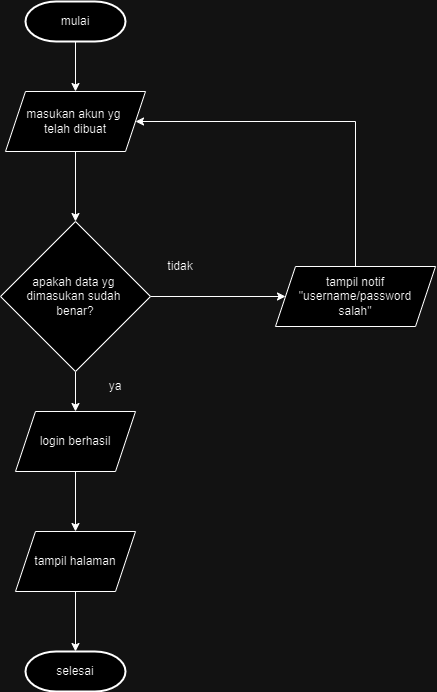

The diagram above was exported from draw.io. Its source (the exported page's mxGraphModel, read from the mxfile embedded in the PNG):
<mxGraphModel dx="1477" dy="589" grid="1" gridSize="10" guides="1" tooltips="1" connect="1" arrows="1" fold="1" page="1" pageScale="1" pageWidth="827" pageHeight="1169" math="0" shadow="0">
  <root>
    <mxCell id="0" />
    <mxCell id="1" parent="0" />
    <mxCell id="L_NpLWuAcxeIB8sSnzvU-6" style="edgeStyle=orthogonalEdgeStyle;rounded=0;orthogonalLoop=1;jettySize=auto;html=1;exitX=0.5;exitY=1;exitDx=0;exitDy=0;exitPerimeter=0;entryX=0.5;entryY=0;entryDx=0;entryDy=0;" parent="1" source="wcCLiDUzZliT1LkMHycl-1" target="wcCLiDUzZliT1LkMHycl-2" edge="1">
      <mxGeometry relative="1" as="geometry" />
    </mxCell>
    <mxCell id="wcCLiDUzZliT1LkMHycl-1" value="mulai" style="strokeWidth=2;html=1;shape=mxgraph.flowchart.terminator;whiteSpace=wrap;" parent="1" vertex="1">
      <mxGeometry x="320" y="60" width="100" height="40" as="geometry" />
    </mxCell>
    <mxCell id="L_NpLWuAcxeIB8sSnzvU-7" style="edgeStyle=orthogonalEdgeStyle;rounded=0;orthogonalLoop=1;jettySize=auto;html=1;exitX=0.5;exitY=1;exitDx=0;exitDy=0;entryX=0.5;entryY=0;entryDx=0;entryDy=0;" parent="1" source="wcCLiDUzZliT1LkMHycl-2" target="wcCLiDUzZliT1LkMHycl-3" edge="1">
      <mxGeometry relative="1" as="geometry" />
    </mxCell>
    <mxCell id="wcCLiDUzZliT1LkMHycl-2" value="masukan akun yg&amp;nbsp;&lt;div&gt;telah dibuat&lt;/div&gt;" style="shape=parallelogram;perimeter=parallelogramPerimeter;whiteSpace=wrap;html=1;fixedSize=1;" parent="1" vertex="1">
      <mxGeometry x="300" y="150" width="140" height="60" as="geometry" />
    </mxCell>
    <mxCell id="L_NpLWuAcxeIB8sSnzvU-8" style="edgeStyle=orthogonalEdgeStyle;rounded=0;orthogonalLoop=1;jettySize=auto;html=1;exitX=0.5;exitY=1;exitDx=0;exitDy=0;entryX=0.5;entryY=0;entryDx=0;entryDy=0;" parent="1" source="wcCLiDUzZliT1LkMHycl-3" target="L_NpLWuAcxeIB8sSnzvU-1" edge="1">
      <mxGeometry relative="1" as="geometry" />
    </mxCell>
    <mxCell id="L_NpLWuAcxeIB8sSnzvU-13" style="edgeStyle=orthogonalEdgeStyle;rounded=0;orthogonalLoop=1;jettySize=auto;html=1;exitX=1;exitY=0.5;exitDx=0;exitDy=0;entryX=0;entryY=0.5;entryDx=0;entryDy=0;" parent="1" source="wcCLiDUzZliT1LkMHycl-3" target="L_NpLWuAcxeIB8sSnzvU-12" edge="1">
      <mxGeometry relative="1" as="geometry" />
    </mxCell>
    <mxCell id="wcCLiDUzZliT1LkMHycl-3" value="apakah data yg&amp;nbsp;&lt;div&gt;dimasukan sudah&amp;nbsp;&lt;/div&gt;&lt;div&gt;benar?&lt;/div&gt;" style="rhombus;whiteSpace=wrap;html=1;" parent="1" vertex="1">
      <mxGeometry x="295" y="280" width="150" height="150" as="geometry" />
    </mxCell>
    <mxCell id="L_NpLWuAcxeIB8sSnzvU-9" style="edgeStyle=orthogonalEdgeStyle;rounded=0;orthogonalLoop=1;jettySize=auto;html=1;exitX=0.5;exitY=1;exitDx=0;exitDy=0;entryX=0.5;entryY=0;entryDx=0;entryDy=0;" parent="1" source="L_NpLWuAcxeIB8sSnzvU-1" target="L_NpLWuAcxeIB8sSnzvU-2" edge="1">
      <mxGeometry relative="1" as="geometry" />
    </mxCell>
    <mxCell id="L_NpLWuAcxeIB8sSnzvU-1" value="login berhasil" style="shape=parallelogram;perimeter=parallelogramPerimeter;whiteSpace=wrap;html=1;fixedSize=1;" parent="1" vertex="1">
      <mxGeometry x="310" y="470" width="120" height="60" as="geometry" />
    </mxCell>
    <mxCell id="L_NpLWuAcxeIB8sSnzvU-10" style="edgeStyle=orthogonalEdgeStyle;rounded=0;orthogonalLoop=1;jettySize=auto;html=1;exitX=0.5;exitY=1;exitDx=0;exitDy=0;" parent="1" source="L_NpLWuAcxeIB8sSnzvU-2" target="L_NpLWuAcxeIB8sSnzvU-5" edge="1">
      <mxGeometry relative="1" as="geometry" />
    </mxCell>
    <mxCell id="L_NpLWuAcxeIB8sSnzvU-2" value="tampil halaman" style="shape=parallelogram;perimeter=parallelogramPerimeter;whiteSpace=wrap;html=1;fixedSize=1;" parent="1" vertex="1">
      <mxGeometry x="310" y="590" width="120" height="60" as="geometry" />
    </mxCell>
    <mxCell id="L_NpLWuAcxeIB8sSnzvU-4" value="ya" style="text;html=1;align=center;verticalAlign=middle;whiteSpace=wrap;rounded=0;" parent="1" vertex="1">
      <mxGeometry x="380" y="430" width="60" height="30" as="geometry" />
    </mxCell>
    <mxCell id="L_NpLWuAcxeIB8sSnzvU-5" value="selesai" style="strokeWidth=2;html=1;shape=mxgraph.flowchart.terminator;whiteSpace=wrap;" parent="1" vertex="1">
      <mxGeometry x="320" y="710" width="100" height="40" as="geometry" />
    </mxCell>
    <mxCell id="L_NpLWuAcxeIB8sSnzvU-11" value="tidak" style="text;html=1;align=center;verticalAlign=middle;whiteSpace=wrap;rounded=0;" parent="1" vertex="1">
      <mxGeometry x="445" y="310" width="60" height="30" as="geometry" />
    </mxCell>
    <mxCell id="L_NpLWuAcxeIB8sSnzvU-14" style="edgeStyle=orthogonalEdgeStyle;rounded=0;orthogonalLoop=1;jettySize=auto;html=1;exitX=0.5;exitY=0;exitDx=0;exitDy=0;entryX=1;entryY=0.5;entryDx=0;entryDy=0;" parent="1" source="L_NpLWuAcxeIB8sSnzvU-12" target="wcCLiDUzZliT1LkMHycl-2" edge="1">
      <mxGeometry relative="1" as="geometry">
        <Array as="points">
          <mxPoint x="650" y="180" />
        </Array>
      </mxGeometry>
    </mxCell>
    <mxCell id="L_NpLWuAcxeIB8sSnzvU-12" value="tampil notif &quot;username/password&lt;div&gt;salah&quot;&lt;/div&gt;" style="shape=parallelogram;perimeter=parallelogramPerimeter;whiteSpace=wrap;html=1;fixedSize=1;" parent="1" vertex="1">
      <mxGeometry x="570" y="325" width="160" height="60" as="geometry" />
    </mxCell>
  </root>
</mxGraphModel>